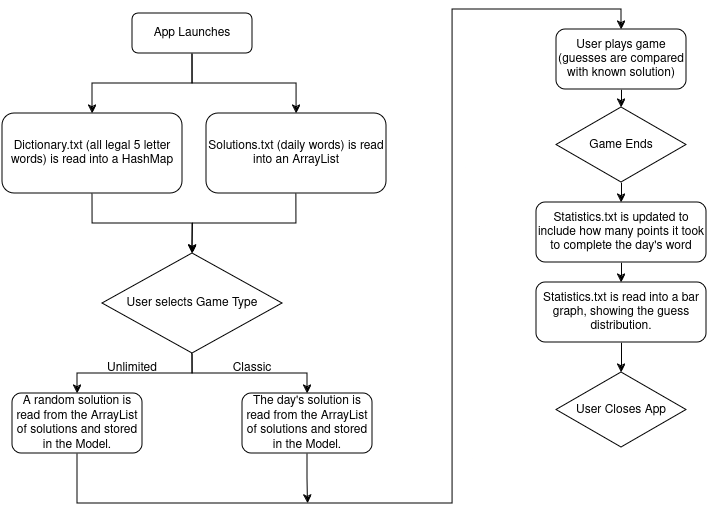

The diagram above was exported from draw.io. Its source (the exported page's mxGraphModel, read from the mxfile embedded in the PNG):
<mxGraphModel dx="1147" dy="578" grid="1" gridSize="10" guides="1" tooltips="1" connect="1" arrows="1" fold="1" page="1" pageScale="1" pageWidth="827" pageHeight="1169" math="0" shadow="0">
  <root>
    <mxCell id="WIyWlLk6GJQsqaUBKTNV-0" />
    <mxCell id="WIyWlLk6GJQsqaUBKTNV-1" parent="WIyWlLk6GJQsqaUBKTNV-0" />
    <mxCell id="MUHPcPc0_ATLSmQdjU9P-10" style="edgeStyle=orthogonalEdgeStyle;rounded=0;orthogonalLoop=1;jettySize=auto;html=1;exitX=0.5;exitY=1;exitDx=0;exitDy=0;entryX=0.5;entryY=0;entryDx=0;entryDy=0;" edge="1" parent="WIyWlLk6GJQsqaUBKTNV-1" source="WIyWlLk6GJQsqaUBKTNV-3" target="MUHPcPc0_ATLSmQdjU9P-0">
      <mxGeometry relative="1" as="geometry" />
    </mxCell>
    <mxCell id="MUHPcPc0_ATLSmQdjU9P-11" style="edgeStyle=orthogonalEdgeStyle;rounded=0;orthogonalLoop=1;jettySize=auto;html=1;exitX=0.5;exitY=1;exitDx=0;exitDy=0;" edge="1" parent="WIyWlLk6GJQsqaUBKTNV-1" source="WIyWlLk6GJQsqaUBKTNV-3" target="MUHPcPc0_ATLSmQdjU9P-9">
      <mxGeometry relative="1" as="geometry" />
    </mxCell>
    <mxCell id="WIyWlLk6GJQsqaUBKTNV-3" value="App Launches" style="rounded=1;whiteSpace=wrap;html=1;fontSize=12;glass=0;strokeWidth=1;shadow=0;" parent="WIyWlLk6GJQsqaUBKTNV-1" vertex="1">
      <mxGeometry x="160" y="80" width="120" height="40" as="geometry" />
    </mxCell>
    <mxCell id="MUHPcPc0_ATLSmQdjU9P-13" style="edgeStyle=orthogonalEdgeStyle;rounded=0;orthogonalLoop=1;jettySize=auto;html=1;exitX=0.5;exitY=1;exitDx=0;exitDy=0;entryX=0.5;entryY=0;entryDx=0;entryDy=0;" edge="1" parent="WIyWlLk6GJQsqaUBKTNV-1" source="MUHPcPc0_ATLSmQdjU9P-0" target="MUHPcPc0_ATLSmQdjU9P-4">
      <mxGeometry relative="1" as="geometry" />
    </mxCell>
    <mxCell id="MUHPcPc0_ATLSmQdjU9P-0" value="Dictionary.txt (all legal 5 letter words) is read into a HashMap" style="rounded=1;whiteSpace=wrap;html=1;fontSize=12;glass=0;strokeWidth=1;shadow=0;" vertex="1" parent="WIyWlLk6GJQsqaUBKTNV-1">
      <mxGeometry x="30" y="180" width="180" height="80" as="geometry" />
    </mxCell>
    <mxCell id="MUHPcPc0_ATLSmQdjU9P-30" style="edgeStyle=orthogonalEdgeStyle;rounded=0;orthogonalLoop=1;jettySize=auto;html=1;exitX=0.5;exitY=1;exitDx=0;exitDy=0;entryX=0.5;entryY=0;entryDx=0;entryDy=0;" edge="1" parent="WIyWlLk6GJQsqaUBKTNV-1" source="MUHPcPc0_ATLSmQdjU9P-4" target="MUHPcPc0_ATLSmQdjU9P-34">
      <mxGeometry relative="1" as="geometry">
        <mxPoint x="350" y="470" as="targetPoint" />
      </mxGeometry>
    </mxCell>
    <mxCell id="MUHPcPc0_ATLSmQdjU9P-33" style="edgeStyle=orthogonalEdgeStyle;rounded=0;orthogonalLoop=1;jettySize=auto;html=1;exitX=0.5;exitY=1;exitDx=0;exitDy=0;entryX=0.5;entryY=0;entryDx=0;entryDy=0;" edge="1" parent="WIyWlLk6GJQsqaUBKTNV-1" source="MUHPcPc0_ATLSmQdjU9P-4" target="MUHPcPc0_ATLSmQdjU9P-32">
      <mxGeometry relative="1" as="geometry" />
    </mxCell>
    <mxCell id="MUHPcPc0_ATLSmQdjU9P-4" value="User selects Game Type" style="rhombus;whiteSpace=wrap;html=1;" vertex="1" parent="WIyWlLk6GJQsqaUBKTNV-1">
      <mxGeometry x="130" y="320" width="180" height="100" as="geometry" />
    </mxCell>
    <mxCell id="MUHPcPc0_ATLSmQdjU9P-14" style="edgeStyle=orthogonalEdgeStyle;rounded=0;orthogonalLoop=1;jettySize=auto;html=1;exitX=0.5;exitY=1;exitDx=0;exitDy=0;" edge="1" parent="WIyWlLk6GJQsqaUBKTNV-1" source="MUHPcPc0_ATLSmQdjU9P-9">
      <mxGeometry relative="1" as="geometry">
        <mxPoint x="220" y="320" as="targetPoint" />
      </mxGeometry>
    </mxCell>
    <mxCell id="MUHPcPc0_ATLSmQdjU9P-9" value="Solutions.txt (daily words) is read into an ArrayList" style="rounded=1;whiteSpace=wrap;html=1;fontSize=12;glass=0;strokeWidth=1;shadow=0;" vertex="1" parent="WIyWlLk6GJQsqaUBKTNV-1">
      <mxGeometry x="234" y="180" width="180" height="80" as="geometry" />
    </mxCell>
    <mxCell id="MUHPcPc0_ATLSmQdjU9P-28" style="edgeStyle=orthogonalEdgeStyle;rounded=0;orthogonalLoop=1;jettySize=auto;html=1;exitX=0.5;exitY=1;exitDx=0;exitDy=0;entryX=0.5;entryY=0;entryDx=0;entryDy=0;" edge="1" parent="WIyWlLk6GJQsqaUBKTNV-1" source="MUHPcPc0_ATLSmQdjU9P-15" target="MUHPcPc0_ATLSmQdjU9P-16">
      <mxGeometry relative="1" as="geometry" />
    </mxCell>
    <mxCell id="MUHPcPc0_ATLSmQdjU9P-15" value="User plays game (guesses are compared with known solution)" style="rounded=1;whiteSpace=wrap;html=1;fontSize=12;glass=0;strokeWidth=1;shadow=0;" vertex="1" parent="WIyWlLk6GJQsqaUBKTNV-1">
      <mxGeometry x="584" y="96" width="130" height="60" as="geometry" />
    </mxCell>
    <mxCell id="MUHPcPc0_ATLSmQdjU9P-23" style="edgeStyle=orthogonalEdgeStyle;rounded=0;orthogonalLoop=1;jettySize=auto;html=1;exitX=0.5;exitY=1;exitDx=0;exitDy=0;entryX=0.5;entryY=0;entryDx=0;entryDy=0;" edge="1" parent="WIyWlLk6GJQsqaUBKTNV-1" source="MUHPcPc0_ATLSmQdjU9P-16" target="MUHPcPc0_ATLSmQdjU9P-21">
      <mxGeometry relative="1" as="geometry" />
    </mxCell>
    <mxCell id="MUHPcPc0_ATLSmQdjU9P-16" value="Game Ends" style="rhombus;whiteSpace=wrap;html=1;" vertex="1" parent="WIyWlLk6GJQsqaUBKTNV-1">
      <mxGeometry x="584" y="174" width="130" height="75" as="geometry" />
    </mxCell>
    <mxCell id="MUHPcPc0_ATLSmQdjU9P-25" style="edgeStyle=orthogonalEdgeStyle;rounded=0;orthogonalLoop=1;jettySize=auto;html=1;exitX=0.5;exitY=1;exitDx=0;exitDy=0;entryX=0.5;entryY=0;entryDx=0;entryDy=0;" edge="1" parent="WIyWlLk6GJQsqaUBKTNV-1" source="MUHPcPc0_ATLSmQdjU9P-21" target="MUHPcPc0_ATLSmQdjU9P-24">
      <mxGeometry relative="1" as="geometry" />
    </mxCell>
    <mxCell id="MUHPcPc0_ATLSmQdjU9P-21" value="Statistics.txt is updated to include how many points it took to complete the day's word" style="rounded=1;whiteSpace=wrap;html=1;fontSize=12;glass=0;strokeWidth=1;shadow=0;" vertex="1" parent="WIyWlLk6GJQsqaUBKTNV-1">
      <mxGeometry x="564" y="269" width="170" height="60" as="geometry" />
    </mxCell>
    <mxCell id="MUHPcPc0_ATLSmQdjU9P-27" style="edgeStyle=orthogonalEdgeStyle;rounded=0;orthogonalLoop=1;jettySize=auto;html=1;exitX=0.5;exitY=1;exitDx=0;exitDy=0;entryX=0.5;entryY=0;entryDx=0;entryDy=0;" edge="1" parent="WIyWlLk6GJQsqaUBKTNV-1" source="MUHPcPc0_ATLSmQdjU9P-24" target="MUHPcPc0_ATLSmQdjU9P-26">
      <mxGeometry relative="1" as="geometry" />
    </mxCell>
    <mxCell id="MUHPcPc0_ATLSmQdjU9P-24" value="Statistics.txt is read into a bar graph, showing the guess distribution." style="rounded=1;whiteSpace=wrap;html=1;fontSize=12;glass=0;strokeWidth=1;shadow=0;" vertex="1" parent="WIyWlLk6GJQsqaUBKTNV-1">
      <mxGeometry x="564" y="349" width="170" height="60" as="geometry" />
    </mxCell>
    <mxCell id="MUHPcPc0_ATLSmQdjU9P-26" value="User Closes App" style="rhombus;whiteSpace=wrap;html=1;" vertex="1" parent="WIyWlLk6GJQsqaUBKTNV-1">
      <mxGeometry x="584" y="439" width="130" height="75" as="geometry" />
    </mxCell>
    <mxCell id="MUHPcPc0_ATLSmQdjU9P-31" value="&lt;div&gt;Classic&lt;/div&gt;" style="text;html=1;align=center;verticalAlign=middle;whiteSpace=wrap;rounded=0;" vertex="1" parent="WIyWlLk6GJQsqaUBKTNV-1">
      <mxGeometry x="250" y="420" width="60" height="30" as="geometry" />
    </mxCell>
    <mxCell id="MUHPcPc0_ATLSmQdjU9P-40" style="edgeStyle=orthogonalEdgeStyle;rounded=0;orthogonalLoop=1;jettySize=auto;html=1;exitX=0.5;exitY=1;exitDx=0;exitDy=0;entryX=0.5;entryY=0;entryDx=0;entryDy=0;" edge="1" parent="WIyWlLk6GJQsqaUBKTNV-1" source="MUHPcPc0_ATLSmQdjU9P-32" target="MUHPcPc0_ATLSmQdjU9P-15">
      <mxGeometry relative="1" as="geometry">
        <Array as="points">
          <mxPoint x="105" y="570" />
          <mxPoint x="480" y="570" />
          <mxPoint x="480" y="76" />
          <mxPoint x="649" y="76" />
        </Array>
      </mxGeometry>
    </mxCell>
    <mxCell id="MUHPcPc0_ATLSmQdjU9P-32" value="A random solution is read from the ArrayList of solutions and stored in the Model." style="rounded=1;whiteSpace=wrap;html=1;fontSize=12;glass=0;strokeWidth=1;shadow=0;" vertex="1" parent="WIyWlLk6GJQsqaUBKTNV-1">
      <mxGeometry x="40" y="460" width="130" height="60" as="geometry" />
    </mxCell>
    <mxCell id="MUHPcPc0_ATLSmQdjU9P-38" style="edgeStyle=orthogonalEdgeStyle;rounded=0;orthogonalLoop=1;jettySize=auto;html=1;exitX=0.5;exitY=1;exitDx=0;exitDy=0;" edge="1" parent="WIyWlLk6GJQsqaUBKTNV-1" source="MUHPcPc0_ATLSmQdjU9P-34">
      <mxGeometry relative="1" as="geometry">
        <mxPoint x="335.4000000000001" y="570" as="targetPoint" />
      </mxGeometry>
    </mxCell>
    <mxCell id="MUHPcPc0_ATLSmQdjU9P-34" value="The day's solution is read from the ArrayList of solutions and stored in the Model." style="rounded=1;whiteSpace=wrap;html=1;fontSize=12;glass=0;strokeWidth=1;shadow=0;" vertex="1" parent="WIyWlLk6GJQsqaUBKTNV-1">
      <mxGeometry x="270" y="460" width="130" height="60" as="geometry" />
    </mxCell>
    <mxCell id="MUHPcPc0_ATLSmQdjU9P-35" value="&lt;div&gt;Unlimited&lt;/div&gt;" style="text;html=1;align=center;verticalAlign=middle;whiteSpace=wrap;rounded=0;" vertex="1" parent="WIyWlLk6GJQsqaUBKTNV-1">
      <mxGeometry x="130" y="420" width="60" height="30" as="geometry" />
    </mxCell>
  </root>
</mxGraphModel>